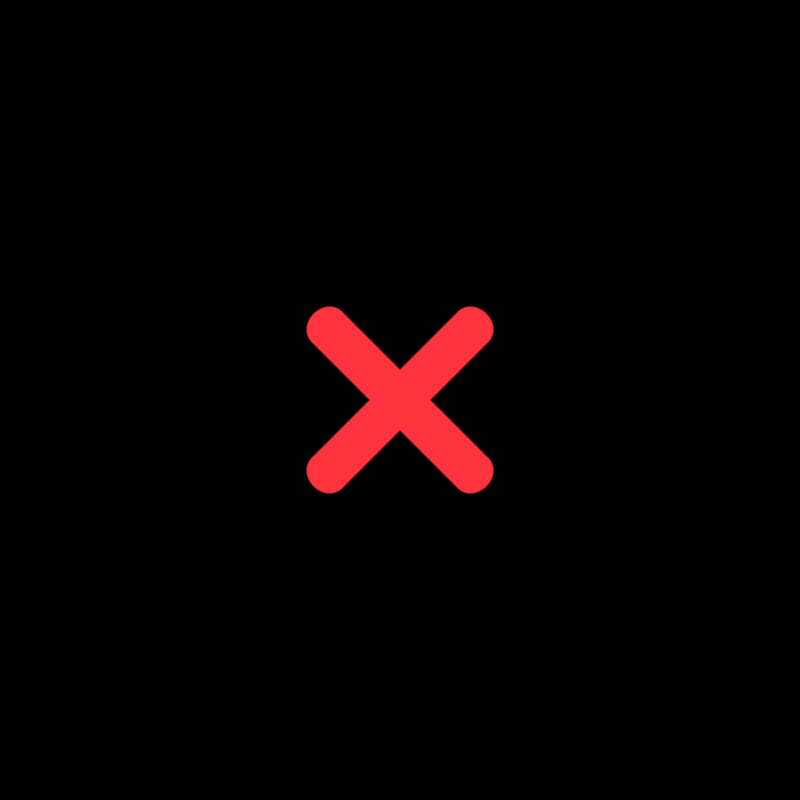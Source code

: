 # Source: hit0.rendernormal.blend  (saved by Blender 4.1.24; exported with 4.5.12 LTS)
import bpy
from mathutils import Matrix  # noqa: F401  (used for matrix-valued properties, if any)

bpy.ops.wm.read_factory_settings(use_empty=True)
scene = bpy.context.scene
scene.name = 'hitcirclestuff'

# ---- collections
col_collection_1 = bpy.data.collections.new('Collection 1'); scene.collection.children.link(col_collection_1)

# ---- materials (node trees are filled in below, after node groups)
mat_material = bpy.data.materials.new('Material')
mat_material.use_transparent_shadow = False

# ---- material node trees
mat_material.use_nodes = True; mat_material.node_tree.nodes.clear()
_N = mat_material.node_tree.nodes; _L = mat_material.node_tree.links
n0 = _N.new('ShaderNodeOutputMaterial'); n0.name = 'Material Output'; n0.location = (300, 300)
n1 = _N.new('ShaderNodeEmission'); n1.name = 'Emission'; n1.location = (10, 300)
n1.inputs[0].default_value = (1.0, 0.03413, 0.04956, 1.0)
_L.new(n1.outputs[0], n0.inputs[0])
n0.is_active_output = True

# ---- cameras
cam_camera_061 = bpy.data.cameras.new('Camera.061')
cam_camera_061.type = 'ORTHO'
cam_camera_061.clip_end = 100.0
cam_camera_061.lens = 35.0
cam_camera_061.sensor_width = 32.0
cam_camera_061.sensor_height = 18.0
cam_camera_061.ortho_scale = 0.9
cam_camera_061.dof.focus_distance = 0.0

# ---- meshes
me_plane = bpy.data.meshes.new('Plane')
me_plane.from_pydata([(0.0, 0.6896, 0.0), (3.952, 0.6896, 0.0), (3.952, -0.6896, 0.0), (4.087, -0.6764, 0.0), (4.216, -0.6371, 0.0), (4.335, -0.5734, 0.0), (4.44, -0.4876, 0.0), (4.526, -0.3831, 0.0), (4.589, -0.2639, 0.0), (4.628, -0.1345, 0.0), (4.642, 3.094e-08, 0.0), (4.628, 0.1345, 0.0), (4.589, 0.2639, 0.0), (4.526, 0.3831, 0.0), (4.44, 0.4876, 0.0), (4.335, 0.5734, 0.0), (4.216, 0.6371, 0.0), (4.087, 0.6764, 0.0), (0.0, 0.0, 0.0), (3.952, 0.0, 0.0), (0.8108, -0.6896, 0.0), (-0.8108, 0.6896, 0.0)], [], [(19, 1, 0, 18), (16, 4, 12), (2, 3, 1, 19), (1, 3, 4), (4, 5, 6), (4, 6, 7), (4, 7, 8), (8, 9, 10), (11, 12, 10), (13, 16, 12), (14, 16, 13), (15, 16, 14), (17, 4, 16), (17, 1, 4), (4, 8, 10), (12, 4, 10), (20, 2, 19, 18), (18, 0, 21)])
_uv = me_plane.uv_layers.new(name='UVMap')
_uv.uv.foreach_set('vector', [0.0, 0.0, 0.0, 0.0, 0.0, 0.0, 0.0, 0.0, 0.0, 0.0, 0.0, 0.0, 0.0, 0.0, 0.0, 0.0, 0.0, 0.0, 0.0, 0.0, 0.0, 0.0, 0.0, 0.0, 0.0, 0.0, 0.0, 0.0, 0.0, 0.0, 0.0, 0.0, 0.0, 0.0, 0.0, 0.0, 0.0, 0.0, 0.0, 0.0, 0.0, 0.0, 0.0, 0.0, 0.0, 0.0, 0.0, 0.0, 0.0, 0.0, 0.0, 0.0, 0.0, 0.0, 0.0, 0.0, 0.0, 0.0, 0.0, 0.0, 0.0, 0.0, 0.0, 0.0, 0.0, 0.0, 0.0, 0.0, 0.0, 0.0, 0.0, 0.0, 0.0, 0.0, 0.0, 0.0, 0.0, 0.0, 0.0, 0.0, 0.0, 0.0, 0.0, 0.0, 0.0, 0.0, 0.0, 0.0, 0.0, 0.0, 0.0, 0.0, 0.0, 0.0, 0.0, 0.0, 0.0, 0.0, 0.0, 0.0, 0.0, 0.0, 0.0, 0.0, 0.0, 0.0, 0.0, 0.0, 0.0, 0.0, 0.0, 0.0, 0.0, 0.0])
me_plane.materials.append(mat_material)
me_plane.update()

# ---- objects
ob_plane = bpy.data.objects.new('Plane', me_plane)
ob_plane_001 = bpy.data.objects.new('Plane.001', me_plane)
ob_plane_002 = bpy.data.objects.new('Plane.002', me_plane)
ob_plane_003 = bpy.data.objects.new('Plane.003', me_plane)
ob_cam_rank_s_002 = bpy.data.objects.new('cam-rank-S.002', cam_camera_061)

# ---- transforms, parenting, visibility, modifiers, constraints
ob_plane.location = (0.0, 0.0, 0.0)
ob_plane.rotation_euler = (0.0, -0.0, -0.7854)
ob_plane.scale = (0.02957, 0.03477, 0.02957)
ob_plane_001.location = (0.0, 0.0, 0.0)
ob_plane_001.rotation_euler = (0.0, -0.0, 0.7854)
ob_plane_001.scale = (0.02957, 0.03477, 0.02957)
ob_plane_002.location = (0.0, 0.0, 0.0)
ob_plane_002.rotation_euler = (0.0, -0.0, 2.356)
ob_plane_002.scale = (0.02957, 0.03477, 0.02957)
ob_plane_003.location = (0.0, 0.0, 0.0)
ob_plane_003.rotation_euler = (0.0, -0.0, 3.927)
ob_plane_003.scale = (0.02957, 0.03477, 0.02957)
ob_cam_rank_s_002.location = (0.0, 0.0, 3.0)
ob_cam_rank_s_002.scale = (0.8262, 0.8262, 0.8262)
ob_cam_rank_s_002.lock_rotations_4d = False
ob_cam_rank_s_002.empty_display_type = 'ARROWS'
ob_cam_rank_s_002.color = (0.0, 0.0, 0.0, 0.0)
ob_cam_rank_s_002.display_type = 'WIRE'
ob_cam_rank_s_002.lineart.crease_threshold = 0.0

# ---- collection membership
scene.collection.objects.link(ob_plane)
scene.collection.objects.link(ob_plane_001)
scene.collection.objects.link(ob_plane_002)
scene.collection.objects.link(ob_plane_003)
col_collection_1.objects.link(ob_cam_rank_s_002)

# ---- scene / render settings (as saved in the file)
scene.camera = ob_cam_rank_s_002
scene.frame_start = 0; scene.frame_end = 15; scene.frame_set(14)
scene.render.engine = 'BLENDER_EEVEE_NEXT'
scene.render.image_settings.compression = 70
scene.render.resolution_x = 256
scene.render.resolution_y = 256
scene.render.fps = 60
scene.render.dither_intensity = 0.0
scene.render.film_transparent = True
scene.cycles.use_denoising = False
scene.cycles.samples = 20
scene.cycles.sampling_pattern = 'TABULATED_SOBOL'
scene.cycles.light_sampling_threshold = 0.0
scene.cycles.use_adaptive_sampling = False
scene.cycles.use_light_tree = False
scene.cycles.blur_glossy = 0.0
scene.cycles.max_bounces = 6
scene.cycles.diffuse_bounces = 6
scene.cycles.glossy_bounces = 6
scene.cycles.transmission_bounces = 6
scene.cycles.volume_bounces = 6
scene.cycles.transparent_max_bounces = 6
scene.cycles.sample_clamp_indirect = 0.0
scene.eevee.taa_samples = 64
scene.eevee.use_taa_reprojection = False
scene.eevee.ray_tracing_options.trace_max_roughness = 0.0
scene.view_settings.view_transform = 'Standard'
bpy.context.view_layer.update()
